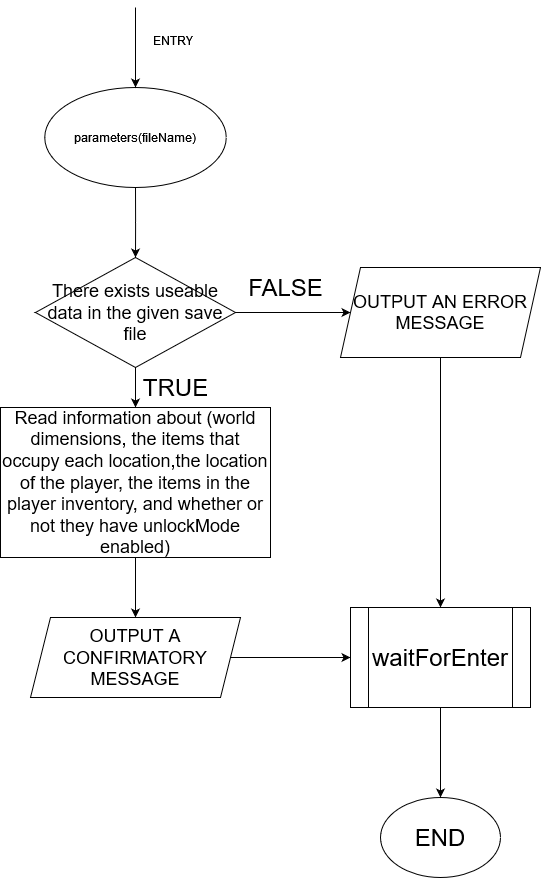

The diagram above was exported from draw.io. Its source (the exported page's mxGraphModel, read from the mxfile embedded in the PNG):
<mxGraphModel dx="1930" dy="878" grid="1" gridSize="10" guides="1" tooltips="1" connect="1" arrows="1" fold="1" page="1" pageScale="1" pageWidth="827" pageHeight="1169" math="0" shadow="0">
  <root>
    <mxCell id="WIyWlLk6GJQsqaUBKTNV-0" />
    <mxCell id="WIyWlLk6GJQsqaUBKTNV-1" parent="WIyWlLk6GJQsqaUBKTNV-0" />
    <mxCell id="GRbMy3bL4gG7srACkzMk-0" value="ENTRY" style="text;html=1;align=center;verticalAlign=middle;resizable=0;points=[];autosize=1;strokeColor=none;fillColor=none;" vertex="1" parent="WIyWlLk6GJQsqaUBKTNV-1">
      <mxGeometry x="177" y="108" width="70" height="30" as="geometry" />
    </mxCell>
    <mxCell id="GRbMy3bL4gG7srACkzMk-196" value="" style="edgeStyle=orthogonalEdgeStyle;rounded=0;orthogonalLoop=1;jettySize=auto;html=1;" edge="1" parent="WIyWlLk6GJQsqaUBKTNV-1" source="GRbMy3bL4gG7srACkzMk-194" target="GRbMy3bL4gG7srACkzMk-195">
      <mxGeometry relative="1" as="geometry" />
    </mxCell>
    <mxCell id="GRbMy3bL4gG7srACkzMk-204" value="" style="edgeStyle=orthogonalEdgeStyle;rounded=0;orthogonalLoop=1;jettySize=auto;html=1;" edge="1" parent="WIyWlLk6GJQsqaUBKTNV-1" source="GRbMy3bL4gG7srACkzMk-194" target="GRbMy3bL4gG7srACkzMk-203">
      <mxGeometry relative="1" as="geometry" />
    </mxCell>
    <mxCell id="GRbMy3bL4gG7srACkzMk-194" value="&lt;font style=&quot;font-size: 18px;&quot;&gt;There exists useable data in the given save file&lt;/font&gt;" style="rhombus;whiteSpace=wrap;html=1;" vertex="1" parent="WIyWlLk6GJQsqaUBKTNV-1">
      <mxGeometry x="75" y="340" width="200" height="110" as="geometry" />
    </mxCell>
    <mxCell id="GRbMy3bL4gG7srACkzMk-198" value="" style="edgeStyle=orthogonalEdgeStyle;rounded=0;orthogonalLoop=1;jettySize=auto;html=1;" edge="1" parent="WIyWlLk6GJQsqaUBKTNV-1" source="GRbMy3bL4gG7srACkzMk-195" target="GRbMy3bL4gG7srACkzMk-197">
      <mxGeometry relative="1" as="geometry" />
    </mxCell>
    <mxCell id="GRbMy3bL4gG7srACkzMk-195" value="&lt;font style=&quot;font-size: 18px;&quot;&gt;Read information about (world dimensions, the items that occupy each location,the location of the player, the items in the player inventory, and whether or not they have unlockMode enabled)&lt;/font&gt;" style="rounded=0;whiteSpace=wrap;html=1;" vertex="1" parent="WIyWlLk6GJQsqaUBKTNV-1">
      <mxGeometry x="40" y="490" width="270" height="150" as="geometry" />
    </mxCell>
    <mxCell id="GRbMy3bL4gG7srACkzMk-205" value="" style="edgeStyle=orthogonalEdgeStyle;rounded=0;orthogonalLoop=1;jettySize=auto;html=1;entryX=0;entryY=0.5;entryDx=0;entryDy=0;" edge="1" parent="WIyWlLk6GJQsqaUBKTNV-1" source="GRbMy3bL4gG7srACkzMk-197" target="GRbMy3bL4gG7srACkzMk-208">
      <mxGeometry relative="1" as="geometry">
        <mxPoint x="390" y="730" as="targetPoint" />
        <Array as="points">
          <mxPoint x="360" y="740" />
          <mxPoint x="360" y="740" />
        </Array>
      </mxGeometry>
    </mxCell>
    <mxCell id="GRbMy3bL4gG7srACkzMk-197" value="&lt;font style=&quot;font-size: 18px;&quot;&gt;OUTPUT A CONFIRMATORY MESSAGE&lt;/font&gt;" style="shape=parallelogram;perimeter=parallelogramPerimeter;whiteSpace=wrap;html=1;fixedSize=1;" vertex="1" parent="WIyWlLk6GJQsqaUBKTNV-1">
      <mxGeometry x="70" y="700" width="210" height="80" as="geometry" />
    </mxCell>
    <mxCell id="GRbMy3bL4gG7srACkzMk-201" value="" style="edgeStyle=orthogonalEdgeStyle;rounded=0;orthogonalLoop=1;jettySize=auto;html=1;" edge="1" parent="WIyWlLk6GJQsqaUBKTNV-1" source="GRbMy3bL4gG7srACkzMk-199" target="GRbMy3bL4gG7srACkzMk-194">
      <mxGeometry relative="1" as="geometry" />
    </mxCell>
    <mxCell id="GRbMy3bL4gG7srACkzMk-199" value="parameters(fileName)" style="ellipse;whiteSpace=wrap;html=1;" vertex="1" parent="WIyWlLk6GJQsqaUBKTNV-1">
      <mxGeometry x="84.25" y="170" width="181.5" height="100" as="geometry" />
    </mxCell>
    <mxCell id="GRbMy3bL4gG7srACkzMk-200" value="" style="endArrow=classic;html=1;rounded=0;entryX=0.5;entryY=0;entryDx=0;entryDy=0;" edge="1" parent="WIyWlLk6GJQsqaUBKTNV-1" target="GRbMy3bL4gG7srACkzMk-199">
      <mxGeometry width="50" height="50" relative="1" as="geometry">
        <mxPoint x="175" y="90" as="sourcePoint" />
        <mxPoint x="330" y="370" as="targetPoint" />
      </mxGeometry>
    </mxCell>
    <mxCell id="GRbMy3bL4gG7srACkzMk-206" style="edgeStyle=orthogonalEdgeStyle;rounded=0;orthogonalLoop=1;jettySize=auto;html=1;entryX=0.5;entryY=0;entryDx=0;entryDy=0;" edge="1" parent="WIyWlLk6GJQsqaUBKTNV-1" source="GRbMy3bL4gG7srACkzMk-203" target="GRbMy3bL4gG7srACkzMk-208">
      <mxGeometry relative="1" as="geometry">
        <mxPoint x="450" y="690" as="targetPoint" />
      </mxGeometry>
    </mxCell>
    <mxCell id="GRbMy3bL4gG7srACkzMk-203" value="&lt;font style=&quot;font-size: 18px;&quot;&gt;OUTPUT AN ERROR MESSAGE&lt;/font&gt;" style="shape=parallelogram;perimeter=parallelogramPerimeter;whiteSpace=wrap;html=1;fixedSize=1;" vertex="1" parent="WIyWlLk6GJQsqaUBKTNV-1">
      <mxGeometry x="380" y="350" width="200" height="90" as="geometry" />
    </mxCell>
    <mxCell id="GRbMy3bL4gG7srACkzMk-207" value="&lt;font style=&quot;font-size: 24px;&quot;&gt;END&lt;/font&gt;" style="ellipse;whiteSpace=wrap;html=1;" vertex="1" parent="WIyWlLk6GJQsqaUBKTNV-1">
      <mxGeometry x="420" y="880" width="120" height="80" as="geometry" />
    </mxCell>
    <mxCell id="GRbMy3bL4gG7srACkzMk-209" value="" style="edgeStyle=orthogonalEdgeStyle;rounded=0;orthogonalLoop=1;jettySize=auto;html=1;" edge="1" parent="WIyWlLk6GJQsqaUBKTNV-1" source="GRbMy3bL4gG7srACkzMk-208" target="GRbMy3bL4gG7srACkzMk-207">
      <mxGeometry relative="1" as="geometry" />
    </mxCell>
    <mxCell id="GRbMy3bL4gG7srACkzMk-208" value="&lt;font style=&quot;font-size: 24px;&quot;&gt;waitForEnter&lt;/font&gt;" style="shape=process;whiteSpace=wrap;html=1;backgroundOutline=1;" vertex="1" parent="WIyWlLk6GJQsqaUBKTNV-1">
      <mxGeometry x="390" y="690" width="180" height="100" as="geometry" />
    </mxCell>
    <mxCell id="GRbMy3bL4gG7srACkzMk-210" value="&lt;font style=&quot;font-size: 24px;&quot;&gt;TRUE &lt;/font&gt;" style="text;html=1;align=center;verticalAlign=middle;resizable=0;points=[];autosize=1;strokeColor=none;fillColor=none;" vertex="1" parent="WIyWlLk6GJQsqaUBKTNV-1">
      <mxGeometry x="170" y="450" width="90" height="40" as="geometry" />
    </mxCell>
    <mxCell id="GRbMy3bL4gG7srACkzMk-211" value="&lt;font style=&quot;font-size: 24px;&quot;&gt;FALSE&lt;/font&gt;" style="text;html=1;align=center;verticalAlign=middle;resizable=0;points=[];autosize=1;strokeColor=none;fillColor=none;" vertex="1" parent="WIyWlLk6GJQsqaUBKTNV-1">
      <mxGeometry x="275" y="350" width="100" height="40" as="geometry" />
    </mxCell>
  </root>
</mxGraphModel>